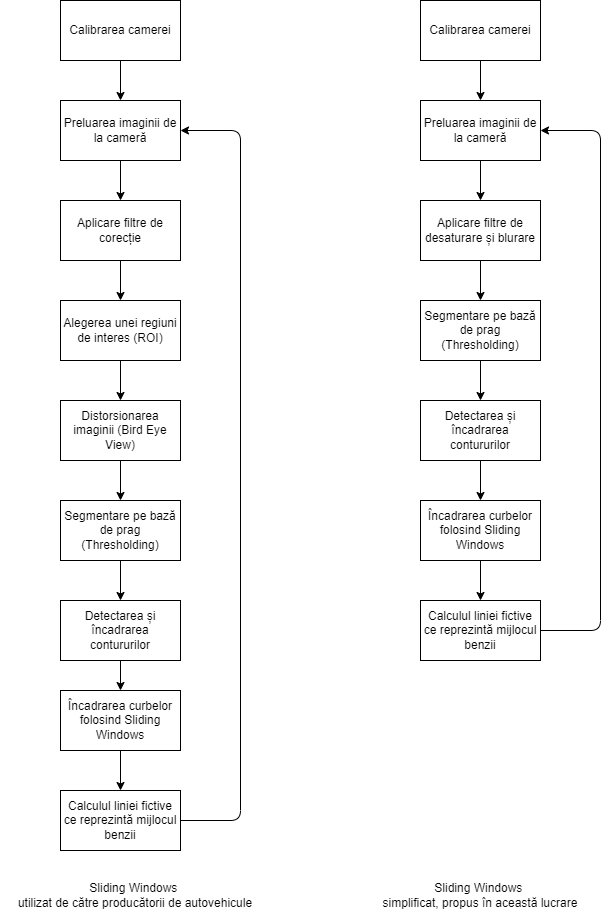

The diagram above was exported from draw.io. Its source (the exported page's mxGraphModel, read from the mxfile embedded in the PNG):
<mxGraphModel dx="1255" dy="932" grid="1" gridSize="10" guides="1" tooltips="1" connect="1" arrows="1" fold="1" page="1" pageScale="1" pageWidth="850" pageHeight="1100" math="0" shadow="0">
  <root>
    <mxCell id="0" />
    <mxCell id="1" parent="0" />
    <mxCell id="6" style="edgeStyle=none;html=1;exitX=0.5;exitY=1;exitDx=0;exitDy=0;entryX=0.5;entryY=0;entryDx=0;entryDy=0;" edge="1" parent="1" source="2" target="5">
      <mxGeometry relative="1" as="geometry" />
    </mxCell>
    <mxCell id="2" value="Preluarea imaginii de la cameră" style="whiteSpace=wrap;html=1;" vertex="1" parent="1">
      <mxGeometry x="80" y="130" width="120" height="60" as="geometry" />
    </mxCell>
    <mxCell id="4" style="edgeStyle=none;html=1;exitX=0.5;exitY=1;exitDx=0;exitDy=0;entryX=0.5;entryY=0;entryDx=0;entryDy=0;" edge="1" parent="1" source="3" target="2">
      <mxGeometry relative="1" as="geometry" />
    </mxCell>
    <mxCell id="3" value="Calibrarea camerei" style="whiteSpace=wrap;html=1;" vertex="1" parent="1">
      <mxGeometry x="80" y="30" width="120" height="60" as="geometry" />
    </mxCell>
    <mxCell id="8" style="edgeStyle=none;html=1;exitX=0.5;exitY=1;exitDx=0;exitDy=0;entryX=0.5;entryY=0;entryDx=0;entryDy=0;" edge="1" parent="1" source="5" target="7">
      <mxGeometry relative="1" as="geometry" />
    </mxCell>
    <mxCell id="5" value="Aplicare filtre de corecție" style="whiteSpace=wrap;html=1;" vertex="1" parent="1">
      <mxGeometry x="80" y="230" width="120" height="60" as="geometry" />
    </mxCell>
    <mxCell id="10" style="edgeStyle=none;html=1;exitX=0.5;exitY=1;exitDx=0;exitDy=0;entryX=0.5;entryY=0;entryDx=0;entryDy=0;" edge="1" parent="1" source="7" target="9">
      <mxGeometry relative="1" as="geometry" />
    </mxCell>
    <mxCell id="7" value="Alegerea unei regiuni de interes (ROI)" style="whiteSpace=wrap;html=1;" vertex="1" parent="1">
      <mxGeometry x="80" y="330" width="120" height="60" as="geometry" />
    </mxCell>
    <mxCell id="12" style="edgeStyle=none;html=1;exitX=0.5;exitY=1;exitDx=0;exitDy=0;entryX=0.5;entryY=0;entryDx=0;entryDy=0;" edge="1" parent="1" source="9" target="11">
      <mxGeometry relative="1" as="geometry" />
    </mxCell>
    <mxCell id="9" value="Distorsionarea imaginii (Bird Eye View)" style="whiteSpace=wrap;html=1;" vertex="1" parent="1">
      <mxGeometry x="80" y="430" width="120" height="60" as="geometry" />
    </mxCell>
    <mxCell id="38" style="edgeStyle=none;html=1;exitX=0.5;exitY=1;exitDx=0;exitDy=0;entryX=0.5;entryY=0;entryDx=0;entryDy=0;" edge="1" parent="1" source="11" target="37">
      <mxGeometry relative="1" as="geometry" />
    </mxCell>
    <mxCell id="11" value="Segmentare pe bază de prag (Thresholding)" style="whiteSpace=wrap;html=1;" vertex="1" parent="1">
      <mxGeometry x="80" y="530" width="120" height="60" as="geometry" />
    </mxCell>
    <mxCell id="17" style="edgeStyle=none;html=1;exitX=0.5;exitY=1;exitDx=0;exitDy=0;entryX=0.5;entryY=0;entryDx=0;entryDy=0;" edge="1" parent="1" source="13" target="16">
      <mxGeometry relative="1" as="geometry" />
    </mxCell>
    <mxCell id="13" value="Încadrarea curbelor folosind Sliding Windows" style="whiteSpace=wrap;html=1;" vertex="1" parent="1">
      <mxGeometry x="80" y="720" width="120" height="60" as="geometry" />
    </mxCell>
    <mxCell id="18" style="edgeStyle=none;html=1;exitX=1;exitY=0.5;exitDx=0;exitDy=0;entryX=1;entryY=0.5;entryDx=0;entryDy=0;" edge="1" parent="1" source="16" target="2">
      <mxGeometry relative="1" as="geometry">
        <Array as="points">
          <mxPoint x="260" y="850" />
          <mxPoint x="260" y="160" />
        </Array>
      </mxGeometry>
    </mxCell>
    <mxCell id="16" value="Calculul liniei fictive ce reprezintă mijlocul benzii" style="whiteSpace=wrap;html=1;" vertex="1" parent="1">
      <mxGeometry x="80" y="820" width="120" height="60" as="geometry" />
    </mxCell>
    <mxCell id="19" style="edgeStyle=none;html=1;exitX=0.5;exitY=1;exitDx=0;exitDy=0;entryX=0.5;entryY=0;entryDx=0;entryDy=0;" edge="1" parent="1" source="20" target="24">
      <mxGeometry relative="1" as="geometry" />
    </mxCell>
    <mxCell id="20" value="Preluarea imaginii de la cameră" style="whiteSpace=wrap;html=1;" vertex="1" parent="1">
      <mxGeometry x="440" y="130" width="120" height="60" as="geometry" />
    </mxCell>
    <mxCell id="21" style="edgeStyle=none;html=1;exitX=0.5;exitY=1;exitDx=0;exitDy=0;entryX=0.5;entryY=0;entryDx=0;entryDy=0;" edge="1" parent="1" source="22" target="20">
      <mxGeometry relative="1" as="geometry" />
    </mxCell>
    <mxCell id="22" value="Calibrarea camerei" style="whiteSpace=wrap;html=1;" vertex="1" parent="1">
      <mxGeometry x="440" y="30" width="120" height="60" as="geometry" />
    </mxCell>
    <mxCell id="23" style="edgeStyle=none;html=1;exitX=0.5;exitY=1;exitDx=0;exitDy=0;entryX=0.5;entryY=0;entryDx=0;entryDy=0;" edge="1" parent="1" source="24">
      <mxGeometry relative="1" as="geometry">
        <mxPoint x="500" y="330" as="targetPoint" />
      </mxGeometry>
    </mxCell>
    <mxCell id="24" value="Aplicare filtre de desaturare și blurare" style="whiteSpace=wrap;html=1;" vertex="1" parent="1">
      <mxGeometry x="440" y="230" width="120" height="60" as="geometry" />
    </mxCell>
    <mxCell id="42" style="edgeStyle=none;html=1;exitX=0.5;exitY=1;exitDx=0;exitDy=0;entryX=0.5;entryY=0;entryDx=0;entryDy=0;" edge="1" parent="1" source="30" target="40">
      <mxGeometry relative="1" as="geometry" />
    </mxCell>
    <mxCell id="30" value="Segmentare pe bază de prag (Thresholding)" style="whiteSpace=wrap;html=1;" vertex="1" parent="1">
      <mxGeometry x="440" y="330" width="120" height="60" as="geometry" />
    </mxCell>
    <mxCell id="31" style="edgeStyle=none;html=1;exitX=0.5;exitY=1;exitDx=0;exitDy=0;entryX=0.5;entryY=0;entryDx=0;entryDy=0;" edge="1" parent="1" source="32" target="34">
      <mxGeometry relative="1" as="geometry" />
    </mxCell>
    <mxCell id="32" value="Încadrarea curbelor folosind Sliding Windows" style="whiteSpace=wrap;html=1;" vertex="1" parent="1">
      <mxGeometry x="440" y="530" width="120" height="60" as="geometry" />
    </mxCell>
    <mxCell id="33" style="edgeStyle=none;html=1;exitX=1;exitY=0.5;exitDx=0;exitDy=0;entryX=1;entryY=0.5;entryDx=0;entryDy=0;" edge="1" parent="1" source="34" target="20">
      <mxGeometry relative="1" as="geometry">
        <Array as="points">
          <mxPoint x="620" y="660" />
          <mxPoint x="620" y="160" />
        </Array>
      </mxGeometry>
    </mxCell>
    <mxCell id="34" value="Calculul liniei fictive ce reprezintă mijlocul benzii" style="whiteSpace=wrap;html=1;" vertex="1" parent="1">
      <mxGeometry x="440" y="630" width="120" height="60" as="geometry" />
    </mxCell>
    <mxCell id="35" value="Sliding Windows&amp;nbsp;&lt;br&gt;utilizat de către producătorii de autovehicule" style="text;strokeColor=none;align=center;fillColor=none;html=1;verticalAlign=middle;whiteSpace=wrap;rounded=0;" vertex="1" parent="1">
      <mxGeometry x="20" y="910" width="270" height="30" as="geometry" />
    </mxCell>
    <mxCell id="36" value="Sliding Windows&amp;nbsp;&lt;br&gt;simplificat, propus în această lucrare" style="text;strokeColor=none;align=center;fillColor=none;html=1;verticalAlign=middle;whiteSpace=wrap;rounded=0;" vertex="1" parent="1">
      <mxGeometry x="365" y="910" width="270" height="30" as="geometry" />
    </mxCell>
    <mxCell id="39" style="edgeStyle=none;html=1;exitX=0.5;exitY=1;exitDx=0;exitDy=0;entryX=0.5;entryY=0;entryDx=0;entryDy=0;" edge="1" parent="1" source="37" target="13">
      <mxGeometry relative="1" as="geometry" />
    </mxCell>
    <mxCell id="37" value="Detectarea și încadrarea contururilor" style="whiteSpace=wrap;html=1;" vertex="1" parent="1">
      <mxGeometry x="80" y="630" width="120" height="60" as="geometry" />
    </mxCell>
    <mxCell id="43" style="edgeStyle=none;html=1;exitX=0.5;exitY=1;exitDx=0;exitDy=0;entryX=0.5;entryY=0;entryDx=0;entryDy=0;" edge="1" parent="1" source="40" target="32">
      <mxGeometry relative="1" as="geometry" />
    </mxCell>
    <mxCell id="40" value="Detectarea și încadrarea contururilor" style="whiteSpace=wrap;html=1;" vertex="1" parent="1">
      <mxGeometry x="440" y="430" width="120" height="60" as="geometry" />
    </mxCell>
  </root>
</mxGraphModel>